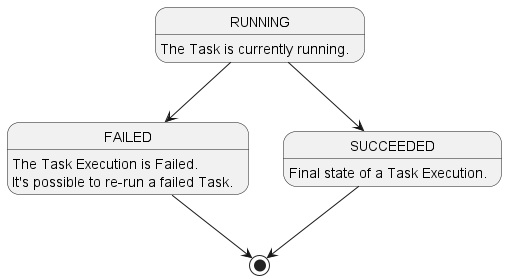

The diagram above was rendered by PlantUML. Its source (embedded in the PNG):
@startuml Task Execution States

RUNNING: The Task is currently running.
RUNNING --> FAILED
RUNNING --> SUCCEEDED

FAILED: The Task Execution is Failed.
FAILED: It's possible to re-run a failed Task.
FAILED --> [*]

SUCCEEDED: Final state of a Task Execution.
SUCCEEDED --> [*]

@enduml